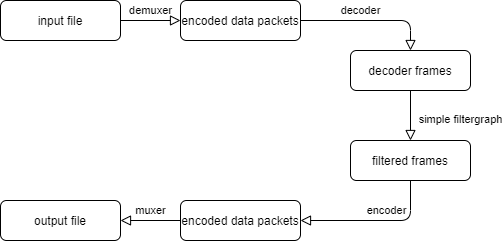

The diagram above was exported from draw.io. Its source (the exported page's mxGraphModel, read from the mxfile embedded in the PNG):
<mxGraphModel dx="1086" dy="806" grid="1" gridSize="10" guides="1" tooltips="1" connect="1" arrows="1" fold="1" page="1" pageScale="1" pageWidth="827" pageHeight="1169" math="0" shadow="0">
  <root>
    <mxCell id="WIyWlLk6GJQsqaUBKTNV-0" />
    <mxCell id="WIyWlLk6GJQsqaUBKTNV-1" parent="WIyWlLk6GJQsqaUBKTNV-0" />
    <mxCell id="WIyWlLk6GJQsqaUBKTNV-3" value="input file" style="rounded=1;whiteSpace=wrap;html=1;fontSize=12;glass=0;strokeWidth=1;shadow=0;" parent="WIyWlLk6GJQsqaUBKTNV-1" vertex="1">
      <mxGeometry x="160" y="80" width="120" height="40" as="geometry" />
    </mxCell>
    <mxCell id="AKx2vTOw9XwqaB-4becr-0" value="encoded data packets" style="rounded=1;whiteSpace=wrap;html=1;fontSize=12;glass=0;strokeWidth=1;shadow=0;" parent="WIyWlLk6GJQsqaUBKTNV-1" vertex="1">
      <mxGeometry x="340" y="80" width="120" height="40" as="geometry" />
    </mxCell>
    <mxCell id="AKx2vTOw9XwqaB-4becr-1" value="demuxer" style="edgeStyle=orthogonalEdgeStyle;html=1;jettySize=auto;orthogonalLoop=1;fontSize=11;endArrow=block;endFill=0;endSize=8;strokeWidth=1;shadow=0;labelBackgroundColor=none;rounded=1;exitX=1;exitY=0.5;exitDx=0;exitDy=0;entryX=0;entryY=0.5;entryDx=0;entryDy=0;" parent="WIyWlLk6GJQsqaUBKTNV-1" source="WIyWlLk6GJQsqaUBKTNV-3" target="AKx2vTOw9XwqaB-4becr-0" edge="1">
      <mxGeometry y="10" relative="1" as="geometry">
        <mxPoint as="offset" />
        <mxPoint x="70" y="120" as="sourcePoint" />
        <mxPoint x="120" y="120" as="targetPoint" />
      </mxGeometry>
    </mxCell>
    <mxCell id="AKx2vTOw9XwqaB-4becr-3" value="decoder frames" style="rounded=1;whiteSpace=wrap;html=1;fontSize=12;glass=0;strokeWidth=1;shadow=0;" parent="WIyWlLk6GJQsqaUBKTNV-1" vertex="1">
      <mxGeometry x="510" y="130" width="120" height="40" as="geometry" />
    </mxCell>
    <mxCell id="AKx2vTOw9XwqaB-4becr-4" value="decoder" style="edgeStyle=orthogonalEdgeStyle;html=1;jettySize=auto;orthogonalLoop=1;fontSize=11;endArrow=block;endFill=0;endSize=8;strokeWidth=1;shadow=0;labelBackgroundColor=none;rounded=1;exitX=1;exitY=0.5;exitDx=0;exitDy=0;entryX=0.5;entryY=0;entryDx=0;entryDy=0;" parent="WIyWlLk6GJQsqaUBKTNV-1" source="AKx2vTOw9XwqaB-4becr-0" target="AKx2vTOw9XwqaB-4becr-3" edge="1">
      <mxGeometry x="-0.1429" y="10" relative="1" as="geometry">
        <mxPoint as="offset" />
        <mxPoint x="290" y="110" as="sourcePoint" />
        <mxPoint x="424" y="110" as="targetPoint" />
      </mxGeometry>
    </mxCell>
    <mxCell id="AKx2vTOw9XwqaB-4becr-5" value="output file" style="rounded=1;whiteSpace=wrap;html=1;fontSize=12;glass=0;strokeWidth=1;shadow=0;" parent="WIyWlLk6GJQsqaUBKTNV-1" vertex="1">
      <mxGeometry x="160" y="280" width="120" height="40" as="geometry" />
    </mxCell>
    <mxCell id="AKx2vTOw9XwqaB-4becr-6" value="encoded data packets" style="rounded=1;whiteSpace=wrap;html=1;fontSize=12;glass=0;strokeWidth=1;shadow=0;" parent="WIyWlLk6GJQsqaUBKTNV-1" vertex="1">
      <mxGeometry x="340" y="280" width="120" height="40" as="geometry" />
    </mxCell>
    <mxCell id="AKx2vTOw9XwqaB-4becr-7" value="encoder" style="edgeStyle=orthogonalEdgeStyle;html=1;jettySize=auto;orthogonalLoop=1;fontSize=11;endArrow=block;endFill=0;endSize=8;strokeWidth=1;shadow=0;labelBackgroundColor=none;rounded=1;entryX=1;entryY=0.5;entryDx=0;entryDy=0;exitX=0.5;exitY=1;exitDx=0;exitDy=0;" parent="WIyWlLk6GJQsqaUBKTNV-1" source="dJWSlc0I4gpmvf66pN0W-0" target="AKx2vTOw9XwqaB-4becr-6" edge="1">
      <mxGeometry x="-0.1429" y="-10" relative="1" as="geometry">
        <mxPoint as="offset" />
        <mxPoint x="510" y="300" as="sourcePoint" />
        <mxPoint x="330" y="139.99999999999994" as="targetPoint" />
      </mxGeometry>
    </mxCell>
    <mxCell id="AKx2vTOw9XwqaB-4becr-8" value="muxer" style="edgeStyle=orthogonalEdgeStyle;html=1;jettySize=auto;orthogonalLoop=1;fontSize=11;endArrow=block;endFill=0;endSize=8;strokeWidth=1;shadow=0;labelBackgroundColor=none;rounded=1;exitX=0;exitY=0.5;exitDx=0;exitDy=0;entryX=1;entryY=0.5;entryDx=0;entryDy=0;" parent="WIyWlLk6GJQsqaUBKTNV-1" source="AKx2vTOw9XwqaB-4becr-6" target="AKx2vTOw9XwqaB-4becr-5" edge="1">
      <mxGeometry y="-10" relative="1" as="geometry">
        <mxPoint as="offset" />
        <mxPoint x="220" y="149.99999999999994" as="sourcePoint" />
        <mxPoint x="330" y="149.99999999999994" as="targetPoint" />
      </mxGeometry>
    </mxCell>
    <mxCell id="dJWSlc0I4gpmvf66pN0W-0" value="filtered frames" style="rounded=1;whiteSpace=wrap;html=1;fontSize=12;glass=0;strokeWidth=1;shadow=0;" parent="WIyWlLk6GJQsqaUBKTNV-1" vertex="1">
      <mxGeometry x="510" y="220" width="120" height="40" as="geometry" />
    </mxCell>
    <mxCell id="dJWSlc0I4gpmvf66pN0W-1" value="simple filtergraph" style="edgeStyle=orthogonalEdgeStyle;html=1;jettySize=auto;orthogonalLoop=1;fontSize=11;endArrow=block;endFill=0;endSize=8;strokeWidth=1;shadow=0;labelBackgroundColor=none;rounded=1;exitX=0.5;exitY=1;exitDx=0;exitDy=0;" parent="WIyWlLk6GJQsqaUBKTNV-1" source="AKx2vTOw9XwqaB-4becr-3" target="dJWSlc0I4gpmvf66pN0W-0" edge="1">
      <mxGeometry x="0.1429" y="50" relative="1" as="geometry">
        <mxPoint as="offset" />
        <mxPoint x="540" y="260" as="sourcePoint" />
        <mxPoint x="590" y="260" as="targetPoint" />
      </mxGeometry>
    </mxCell>
  </root>
</mxGraphModel>